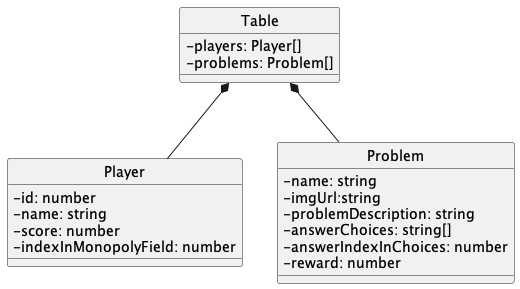

The diagram above was rendered by PlantUML. Its source (embedded in the PNG):
@startuml
skinparam classAttributeIconSize 0
hide circle
!include ./Table.puml
!include ./Player.puml
!include ./Problem.puml
Table *-- Player
Table *-- Problem
@enduml